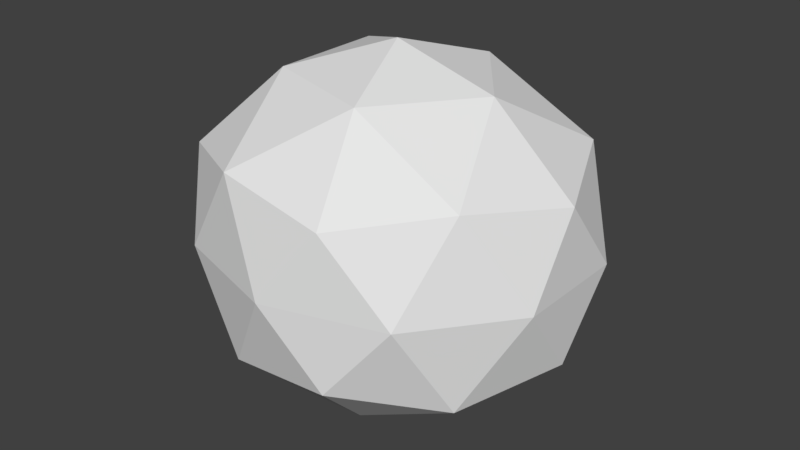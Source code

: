 # Source: AmmoChoco.blend  (saved by Blender 2.78.0; exported with 4.5.12 LTS)
import bpy
from mathutils import Matrix  # noqa: F401  (used for matrix-valued properties, if any)

bpy.ops.wm.read_factory_settings(use_empty=True)
scene = bpy.context.scene
scene.name = 'Scene'

# ---- collections
col_collection_1 = bpy.data.collections.new('Collection 1'); scene.collection.children.link(col_collection_1)

# ---- world
world_world = bpy.data.worlds.new('World'); scene.world = world_world
world_world.color = (0.05088, 0.05088, 0.05088)
world_world.use_sun_shadow = False
world_world.sun_shadow_jitter_overblur = 0.0
world_world.cycles.sampling_method = 'MANUAL'

# ---- meshes
me_icosphere = bpy.data.meshes.new('Icosphere')
me_icosphere.from_pydata([(0.279, -0.8486, 0.3872), (-0.7809, -0.5245, 0.3872), (-0.7809, 0.5245, 0.3872), (0.279, 0.8486, 0.3872), (0.934, 2.956e-08, 0.3872), (-0.01362, 2.368e-08, 0.9183), (0.9511, -0.2909, 0.00287), (0.9511, 0.2909, 0.00287), (-0.5878, -0.7615, 0.00287), (-5.96e-08, 0.9413, 0.00287), (0.7154, -0.4988, 0.4704), (-0.2926, -0.8071, 0.4704), (-0.9155, 2.956e-08, 0.4704), (-0.2926, 0.8071, 0.4704), (0.7154, 0.4988, 0.4704), (0.1488, -0.4706, 0.7689), (0.5121, 2.368e-08, 0.7689), (-0.4389, -0.2909, 0.7689), (-0.4389, 0.2909, 0.7689), (0.1488, 0.4706, 0.7689), (0.279, -0.8486, -0.3872), (-0.7809, -0.5245, -0.3872), (-0.7809, 0.5245, -0.3872), (0.279, 0.8486, -0.3872), (0.934, 2.956e-08, -0.3872), (-0.01362, 2.368e-08, -0.9183), (-5.96e-08, -0.9413, 0.00287), (0.5878, -0.7615, 0.00287), (-0.9511, -0.2909, 0.00287), (-0.5878, 0.7615, 0.00287), (-0.9511, 0.2909, 0.00287), (0.5878, 0.7615, 0.00287), (0.7154, -0.4988, -0.4704), (-0.2926, -0.8071, -0.4704), (-0.9155, 2.956e-08, -0.4704), (-0.2926, 0.8071, -0.4704), (0.7154, 0.4988, -0.4704), (0.1488, -0.4706, -0.7689), (0.5121, 2.368e-08, -0.7689), (-0.4389, -0.2909, -0.7689), (-0.4389, 0.2909, -0.7689), (0.1488, 0.4706, -0.7689)], [], [(0, 10, 15), (1, 11, 17), (2, 12, 18), (3, 13, 19), (4, 14, 16), (16, 19, 5), (16, 14, 19), (14, 3, 19), (19, 18, 5), (19, 13, 18), (13, 2, 18), (18, 17, 5), (18, 12, 17), (12, 1, 17), (17, 15, 5), (17, 11, 15), (11, 0, 15), (15, 16, 5), (15, 10, 16), (10, 4, 16), (7, 14, 4), (7, 31, 14), (31, 3, 14), (9, 13, 3), (9, 29, 13), (29, 2, 13), (30, 12, 2), (30, 28, 12), (28, 1, 12), (8, 11, 1), (8, 26, 11), (26, 0, 11), (27, 10, 0), (27, 6, 10), (6, 4, 10), (31, 9, 3), (29, 30, 2), (28, 8, 1), (26, 27, 0), (6, 7, 4), (20, 37, 32), (21, 39, 33), (22, 40, 34), (23, 41, 35), (24, 38, 36), (38, 25, 41), (38, 41, 36), (36, 41, 23), (41, 25, 40), (41, 40, 35), (35, 40, 22), (40, 25, 39), (40, 39, 34), (34, 39, 21), (39, 25, 37), (39, 37, 33), (33, 37, 20), (37, 25, 38), (37, 38, 32), (32, 38, 24), (7, 24, 36), (7, 36, 31), (31, 36, 23), (9, 23, 35), (9, 35, 29), (29, 35, 22), (30, 22, 34), (30, 34, 28), (28, 34, 21), (8, 21, 33), (8, 33, 26), (26, 33, 20), (27, 20, 32), (27, 32, 6), (6, 32, 24), (31, 23, 9), (29, 22, 30), (28, 21, 8), (26, 20, 27), (6, 24, 7)])
_uv = me_icosphere.uv_layers.new(name='UVMap')
_uv.uv.foreach_set('vector', [0.502, 0.7177, 0.4591, 0.8624, 0.3677, 0.7341, 0.296, 0.4969, 0.4183, 0.588, 0.2743, 0.6335, 0.03643, 0.622, 0.1541, 0.5342, 0.1567, 0.6901, 0.08065, 0.9206, 0.03152, 0.7743, 0.1773, 0.8259, 0.3684, 0.979, 0.2206, 0.9772, 0.3076, 0.853, 0.3076, 0.853, 0.1773, 0.8259, 0.2567, 0.7473, 0.3076, 0.853, 0.2206, 0.9772, 0.1773, 0.8259, 0.2206, 0.9772, 0.08065, 0.9206, 0.1773, 0.8259, 0.1773, 0.8259, 0.1567, 0.6901, 0.2567, 0.7473, 0.1773, 0.8259, 0.03152, 0.7743, 0.1567, 0.6901, 0.03152, 0.7743, 0.03643, 0.622, 0.1567, 0.6901, 0.1567, 0.6901, 0.2743, 0.6335, 0.2567, 0.7473, 0.1567, 0.6901, 0.1541, 0.5342, 0.2743, 0.6335, 0.1541, 0.5342, 0.296, 0.4969, 0.2743, 0.6335, 0.2743, 0.6335, 0.3677, 0.7341, 0.2567, 0.7473, 0.2743, 0.6335, 0.4183, 0.588, 0.3677, 0.7341, 0.4183, 0.588, 0.502, 0.7177, 0.3677, 0.7341, 0.3677, 0.7341, 0.3076, 0.853, 0.2567, 0.7473, 0.3677, 0.7341, 0.4591, 0.8624, 0.3076, 0.853, 0.4591, 0.8624, 0.3684, 0.979, 0.3076, 0.853, 0.6084, 0.5501, 0.4922, 0.5474, 0.5653, 0.4604, 0.8903, 0.481, 0.8282, 0.5816, 0.7744, 0.4861, 0.8282, 0.5816, 0.7293, 0.5931, 0.7744, 0.4861, 0.766, 0.6822, 0.6529, 0.6843, 0.7293, 0.5931, 0.766, 0.6822, 0.7037, 0.7828, 0.6529, 0.6843, 0.7037, 0.7828, 0.6061, 0.7919, 0.6529, 0.6843, 0.6432, 0.8804, 0.5331, 0.8781, 0.6061, 0.7919, 0.6432, 0.8804, 0.5842, 0.9757, 0.5331, 0.8781, 0.5842, 0.9757, 0.4884, 0.9818, 0.5331, 0.8781, 0.8136, 0.1352, 0.7032, 0.1443, 0.7697, 0.04757, 0.8136, 0.1352, 0.7612, 0.2412, 0.7032, 0.1443, 0.7612, 0.2412, 0.6663, 0.2574, 0.7032, 0.1443, 0.7092, 0.3465, 0.6005, 0.353, 0.6663, 0.2574, 0.7092, 0.3465, 0.6594, 0.4471, 0.6005, 0.353, 0.6594, 0.4471, 0.5653, 0.4604, 0.6005, 0.353, 0.8282, 0.5816, 0.766, 0.6822, 0.7293, 0.5931, 0.7037, 0.7828, 0.6432, 0.8804, 0.6061, 0.7919, 0.8644, 0.03225, 0.8136, 0.1352, 0.7697, 0.04757, 0.7612, 0.2412, 0.7092, 0.3465, 0.6663, 0.2574, 0.6594, 0.4471, 0.6084, 0.5501, 0.5653, 0.4604, 0.218, 0.4874, 0.2408, 0.354, 0.3646, 0.4513, 0.00718, 0.2712, 0.1446, 0.256, 0.09245, 0.3976, 0.1443, 0.01778, 0.2067, 0.1412, 0.05115, 0.1312, 0.4406, 0.076, 0.3414, 0.168, 0.2967, 0.02004, 0.4854, 0.3661, 0.3623, 0.2996, 0.4905, 0.2185, 0.3623, 0.2996, 0.2591, 0.2437, 0.3414, 0.168, 0.3623, 0.2996, 0.3414, 0.168, 0.4905, 0.2185, 0.4905, 0.2185, 0.3414, 0.168, 0.4406, 0.076, 0.3414, 0.168, 0.2591, 0.2437, 0.2067, 0.1412, 0.3414, 0.168, 0.2067, 0.1412, 0.2967, 0.02004, 0.2967, 0.02004, 0.2067, 0.1412, 0.1443, 0.01778, 0.2067, 0.1412, 0.2591, 0.2437, 0.1446, 0.256, 0.2067, 0.1412, 0.1446, 0.256, 0.05115, 0.1312, 0.05115, 0.1312, 0.1446, 0.256, 0.00718, 0.2712, 0.1446, 0.256, 0.2591, 0.2437, 0.2408, 0.354, 0.1446, 0.256, 0.2408, 0.354, 0.09245, 0.3976, 0.09245, 0.3976, 0.2408, 0.354, 0.218, 0.4874, 0.2408, 0.354, 0.2591, 0.2437, 0.3623, 0.2996, 0.2408, 0.354, 0.3623, 0.2996, 0.3646, 0.4513, 0.3646, 0.4513, 0.3623, 0.2996, 0.4854, 0.3661, 0.8903, 0.481, 0.9905, 0.4867, 0.9386, 0.5876, 0.8903, 0.481, 0.9386, 0.5876, 0.8282, 0.5816, 0.8282, 0.5816, 0.9386, 0.5876, 0.863, 0.6758, 0.766, 0.6822, 0.863, 0.6758, 0.8154, 0.7849, 0.766, 0.6822, 0.8154, 0.7849, 0.7037, 0.7828, 0.7037, 0.7828, 0.8154, 0.7849, 0.7399, 0.8749, 0.6432, 0.8804, 0.7399, 0.8749, 0.6953, 0.9786, 0.6432, 0.8804, 0.6953, 0.9786, 0.5842, 0.9757, 0.8644, 0.03225, 0.9752, 0.02443, 0.9108, 0.1172, 0.8136, 0.1352, 0.9108, 0.1172, 0.8745, 0.2289, 0.8136, 0.1352, 0.8745, 0.2289, 0.7612, 0.2412, 0.7612, 0.2412, 0.8745, 0.2289, 0.807, 0.327, 0.7092, 0.3465, 0.807, 0.327, 0.771, 0.4374, 0.7092, 0.3465, 0.771, 0.4374, 0.6594, 0.4471, 0.6594, 0.4471, 0.771, 0.4374, 0.7069, 0.5305, 0.8282, 0.5816, 0.863, 0.6758, 0.766, 0.6822, 0.7037, 0.7828, 0.7399, 0.8749, 0.6432, 0.8804, 0.8644, 0.03225, 0.9108, 0.1172, 0.8136, 0.1352, 0.7612, 0.2412, 0.807, 0.327, 0.7092, 0.3465, 0.6594, 0.4471, 0.7069, 0.5305, 0.6084, 0.5501])
me_icosphere.use_remesh_preserve_volume = False
me_icosphere.use_remesh_preserve_attributes = False
me_icosphere.use_mirror_vertex_groups = False
me_icosphere.use_paint_bone_selection = False
me_icosphere.use_paint_mask = True
me_icosphere.update()

# ---- objects
ob_icosphere = bpy.data.objects.new('Icosphere', me_icosphere)

# ---- transforms, parenting, visibility, modifiers, constraints
ob_icosphere.location = (5.96e-08, -2.98e-08, -0.001093)
ob_icosphere.lineart.crease_threshold = 0.0

# ---- collection membership
col_collection_1.objects.link(ob_icosphere)

# ---- scene / render settings (as saved in the file)
scene.frame_start = 1; scene.frame_end = 250; scene.frame_set(1)
scene.render.engine = 'BLENDER_EEVEE_NEXT'
scene.render.resolution_percentage = 50
scene.render.dither_intensity = 0.0
scene.cycles.use_denoising = False
scene.cycles.samples = 128
scene.cycles.sampling_pattern = 'TABULATED_SOBOL'
scene.cycles.light_sampling_threshold = 0.0
scene.cycles.use_adaptive_sampling = False
scene.cycles.use_light_tree = False
scene.cycles.blur_glossy = 0.0
scene.cycles.sample_clamp_indirect = 0.0
scene.view_settings.view_transform = 'Standard'
bpy.context.view_layer.update()

# ---- added for rendering (the .blend has no active camera and no usable light): camera, sun
cam_auto = bpy.data.cameras.new('AutoCamera')
cam_auto.lens = 50.0
cam_auto.sensor_width = 36.0
cam_auto.clip_end = 1000.0
ob_auto_camera = bpy.data.objects.new('AutoCamera', cam_auto)
scene.collection.objects.link(ob_auto_camera)
ob_auto_camera.location = (3.00308, -3.6037, 2.40137)
ob_auto_camera.rotation_euler = (1.09748, -7.21219e-08, 0.694738)
scene.camera = ob_auto_camera
light_auto_sun = bpy.data.lights.new('AutoSun', 'SUN')
light_auto_sun.energy = 3.0
light_auto_sun.angle = 0.0523599
ob_auto_sun = bpy.data.objects.new('AutoSun', light_auto_sun)
scene.collection.objects.link(ob_auto_sun)
ob_auto_sun.rotation_euler = (0.872665, 0.174533, 0.523599)
bpy.context.view_layer.update()

